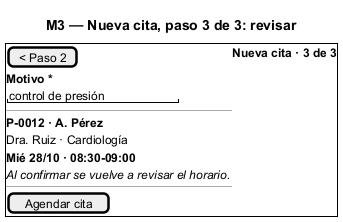

The diagram above was rendered by PlantUML. Its source (embedded in the PNG):
@startsalt
title M3 — Nueva cita, paso 3 de 3: revisar
{+
  [< Paso 2] | <b>Nueva cita · 3 de 3</b>
  <b>Motivo *</b>
  "control de presión   "
  ---
  <b>P-0012 · A. Pérez</b>
  Dra. Ruiz · Cardiología
  <b>Mié 28/10 · 08:30-09:00</b>
  <i>Al confirmar se vuelve a revisar el horario.</i>
  ---
  [Agendar cita]
}
@endsalt